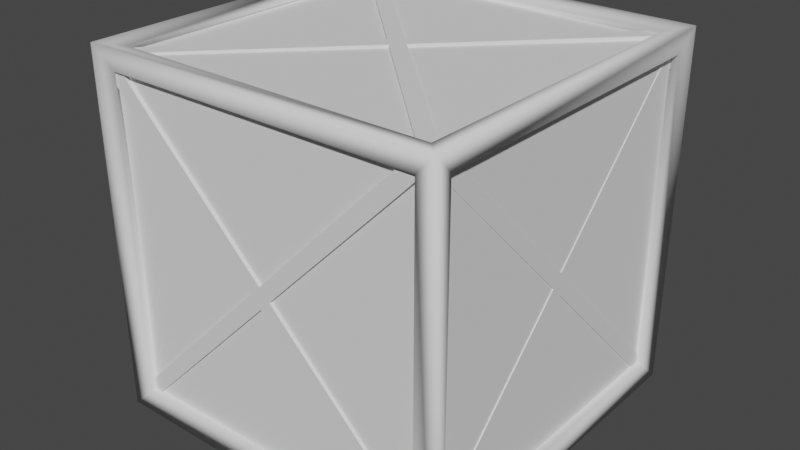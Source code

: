 # Source: WoodenBox.blend  (saved by Blender 2.82.7; exported with 4.5.12 LTS)
import bpy
from mathutils import Matrix  # noqa: F401  (used for matrix-valued properties, if any)

bpy.ops.wm.read_factory_settings(use_empty=True)
scene = bpy.context.scene
scene.name = 'Scene'

# ---- collections
col_collection = bpy.data.collections.new('Collection'); scene.collection.children.link(col_collection)

# ---- world
world_world = bpy.data.worlds.new('World'); scene.world = world_world
world_world.use_nodes = True; world_world.node_tree.nodes.clear()
_N = world_world.node_tree.nodes; _L = world_world.node_tree.links
n0 = _N.new('ShaderNodeOutputWorld'); n0.name = 'World Output'; n0.location = (300, 300)
n1 = _N.new('ShaderNodeBackground'); n1.name = 'Background'; n1.location = (10, 300)
n1.inputs[0].default_value = (0.05088, 0.05088, 0.05088, 1.0)
_L.new(n1.outputs[0], n0.inputs[0])
n0.is_active_output = True
world_world.color = (0.05088, 0.05088, 0.05088)
world_world.use_sun_shadow = False
world_world.sun_shadow_jitter_overblur = 0.0

# ---- meshes
me_cube_001 = bpy.data.meshes.new('Cube.001')
me_cube_001.from_pydata([(-1.0, -1.0, -1.0), (-1.0, -1.0, 1.0), (-1.0, 1.0, -1.0), (-1.0, 1.0, 1.0), (1.0, -1.0, -1.0), (1.0, -1.0, 1.0), (1.0, 1.0, -1.0), (1.0, 1.0, 1.0)], [], [(0, 1, 3, 2), (2, 3, 7, 6), (6, 7, 5, 4), (4, 5, 1, 0), (2, 6, 4, 0), (7, 3, 1, 5)])
_uv = me_cube_001.uv_layers.new(name='UVMap')
_uv.uv.foreach_set('vector', [0.6667, 0.3333, 0.3333, 0.3333, 0.3333, 3.974e-08, 0.6667, 0.0, 0.3333, 0.6667, 3.974e-08, 0.6667, 0.0, 0.3333, 0.3333, 0.3333, 0.3333, 0.3333, 1.291e-07, 0.3333, 0.0, 8.941e-08, 0.3333, 0.0, 0.3333, 0.6667, 0.3333, 0.3333, 0.6667, 0.3333, 0.6667, 0.6667, 1.0, 0.3333, 0.6667, 0.3333, 0.6667, 2.98e-08, 1.0, 0.0, 0.3333, 0.6667, 0.3333, 1.0, 4.967e-08, 1.0, 0.0, 0.6667])
me_cube_001.use_remesh_fix_poles = True
me_cube_001.use_remesh_preserve_attributes = False
me_cube_001.use_mirror_vertex_groups = False
me_cube_001.update()
me_cube_002 = bpy.data.meshes.new('Cube.002')
me_cube_002.from_pydata([(-0.9443, -0.9443, -0.9443), (-1.057, -1.057, -1.057), (-0.9744, -0.9769, 0.9744), (-1.057, -1.057, 1.057), (-0.9443, 0.9443, -0.9443), (-1.057, 1.057, -1.057), (-0.9744, 0.9769, 0.9744), (-1.057, 1.057, 1.057), (0.9443, -0.9443, -0.9443), (1.057, -1.057, -1.057), (0.9443, -0.9443, 0.9443), (1.057, -1.057, 1.057), (0.9443, 0.9443, -0.9443), (1.057, 1.057, -1.057), (0.9443, 0.9443, 0.9443), (1.057, 1.057, 1.057), (-1.033, -0.9343, -0.9368), (-1.033, -0.9343, 0.9318), (-1.033, 0.9343, 0.9318), (-1.033, 0.9343, -0.9368), (-0.9318, 1.035, -0.9368), (-0.9318, 1.035, 0.9318), (0.9368, 1.035, 0.9318), (0.9368, 1.035, -0.9368), (1.038, 0.9343, -0.9368), (1.038, 0.9343, 0.9318), (1.038, -0.9343, 0.9318), (1.038, -0.9343, -0.9368), (0.9368, -1.035, -0.9368), (0.9368, -1.035, 0.9318), (-0.9318, -1.035, 0.9318), (-0.9318, -1.035, -0.9368), (-0.9318, 0.9343, -1.038), (0.9368, 0.9343, -1.038), (0.9368, -0.9343, -1.038), (-0.9318, -0.9343, -1.038), (0.9368, 0.9343, 1.033), (-0.9318, 0.9343, 1.033), (-0.9318, -0.9343, 1.033), (0.9368, -0.9343, 1.033), (0.913, 0.9481, -1.007), (0.913, 1.014, -0.9516), (0.9049, -0.972, 0.9332), (0.9049, -0.9025, 0.9915), (1.003, 0.9481, -1.007), (1.003, 1.014, -0.9516), (0.9991, -0.972, 0.9332), (0.9991, -0.9025, 0.9915), (0.913, -1.007, -0.9481), (0.913, -0.9516, -1.014), (0.9049, 0.9332, 0.972), (0.9049, 0.9915, 0.9025), (1.003, -1.007, -0.9481), (1.003, -0.9516, -1.014), (0.9991, 0.9332, 0.972), (0.9991, 0.9915, 0.9025), (-1.016, 0.9481, -1.007), (-1.016, 1.014, -0.9516), (-1.024, -0.972, 0.9332), (-1.024, -0.9025, 0.9915), (-0.9261, 0.9481, -1.007), (-0.9261, 1.014, -0.9516), (-0.9298, -0.972, 0.9332), (-0.9298, -0.9025, 0.9915), (-1.016, -1.007, -0.9481), (-1.016, -0.9516, -1.014), (-1.024, 0.9332, 0.972), (-1.024, 0.9915, 0.9025), (-0.9261, -1.007, -0.9481), (-0.9261, -0.9516, -1.014), (-0.9298, 0.9332, 0.972), (-0.9298, 0.9915, 0.9025), (-0.9547, -1.009, -1.007), (-1.021, -1.009, -0.9516), (0.9654, -1.017, 0.9332), (0.8959, -1.017, 0.9915), (-0.9547, -0.9195, -1.007), (-1.021, -0.9195, -0.9516), (0.9654, -0.9232, 0.9332), (0.8959, -0.9232, 0.9915), (1.001, -1.009, -0.9481), (0.945, -1.009, -1.014), (-0.9397, -1.017, 0.972), (-0.9981, -1.017, 0.9025), (1.001, -0.9195, -0.9481), (0.945, -0.9195, -1.014), (-0.9397, -0.9232, 0.972), (-0.9981, -0.9232, 0.9025), (-0.9547, 0.9195, -1.007), (-1.021, 0.9195, -0.9516), (0.9654, 0.9115, 0.9332), (0.8959, 0.9115, 0.9915), (-0.9547, 1.009, -1.007), (-1.021, 1.009, -0.9516), (0.9654, 1.006, 0.9332), (0.8959, 1.006, 0.9915), (1.001, 0.9195, -0.9481), (0.945, 0.9195, -1.014), (-0.9397, 0.9115, 0.972), (-0.9981, 0.9115, 0.9025), (1.001, 1.009, -0.9481), (0.945, 1.009, -1.014), (-0.9397, 1.006, 0.972), (-0.9981, 1.006, 0.9025), (-0.9547, -1.007, -0.9195), (-1.021, -0.9516, -0.9195), (0.9654, 0.9332, -0.9115), (0.8959, 0.9915, -0.9115), (-0.9547, -1.007, -1.009), (-1.021, -0.9516, -1.009), (0.9654, 0.9332, -1.006), (0.8959, 0.9915, -1.006), (1.001, -0.9481, -0.9195), (0.945, -1.014, -0.9195), (-0.9397, 0.972, -0.9115), (-0.9981, 0.9025, -0.9115), (1.001, -0.9481, -1.009), (0.945, -1.014, -1.009), (-0.9397, 0.972, -1.006), (-0.9981, 0.9025, -1.006), (-0.9547, -1.007, 1.009), (-1.021, -0.9516, 1.009), (0.9654, 0.9332, 1.017), (0.8959, 0.9915, 1.017), (-0.9547, -1.007, 0.9195), (-1.021, -0.9516, 0.9195), (0.9654, 0.9332, 0.9232), (0.8959, 0.9915, 0.9232), (1.001, -0.9481, 1.009), (0.945, -1.014, 1.009), (-0.9397, 0.972, 1.017), (-0.9981, 0.9025, 1.017), (1.001, -0.9481, 0.9195), (0.945, -1.014, 0.9195), (-0.9397, 0.972, 0.9232), (-0.9981, 0.9025, 0.9232)], [], [(16, 17, 2, 0), (17, 16, 1, 3), (17, 18, 6, 2), (18, 17, 3, 7), (18, 19, 4, 6), (19, 18, 7, 5), (19, 16, 0, 4), (16, 19, 5, 1), (20, 21, 6, 4), (21, 20, 5, 7), (21, 22, 14, 6), (22, 21, 7, 15), (22, 23, 12, 14), (23, 22, 15, 13), (23, 20, 4, 12), (20, 23, 13, 5), (24, 25, 14, 12), (25, 24, 13, 15), (25, 26, 10, 14), (26, 25, 15, 11), (26, 27, 8, 10), (27, 26, 11, 9), (27, 24, 12, 8), (24, 27, 9, 13), (28, 29, 10, 8), (29, 28, 9, 11), (29, 30, 2, 10), (30, 29, 11, 3), (30, 31, 0, 2), (31, 30, 3, 1), (31, 28, 8, 0), (28, 31, 1, 9), (32, 33, 12, 4), (33, 32, 5, 13), (33, 34, 8, 12), (34, 33, 13, 9), (34, 35, 0, 8), (35, 34, 9, 1), (35, 32, 4, 0), (32, 35, 1, 5), (36, 37, 6, 14), (37, 36, 15, 7), (37, 38, 2, 6), (38, 37, 7, 3), (38, 39, 10, 2), (39, 38, 3, 11), (39, 36, 14, 10), (36, 39, 11, 15), (40, 42, 43, 41), (42, 46, 47, 43), (46, 44, 45, 47), (44, 40, 41, 45), (42, 40, 44, 46), (47, 45, 41, 43), (48, 50, 51, 49), (50, 54, 55, 51), (54, 52, 53, 55), (52, 48, 49, 53), (50, 48, 52, 54), (55, 53, 49, 51), (56, 58, 59, 57), (58, 62, 63, 59), (62, 60, 61, 63), (60, 56, 57, 61), (58, 56, 60, 62), (63, 61, 57, 59), (64, 66, 67, 65), (66, 70, 71, 67), (70, 68, 69, 71), (68, 64, 65, 69), (66, 64, 68, 70), (71, 69, 65, 67), (72, 74, 75, 73), (74, 78, 79, 75), (78, 76, 77, 79), (76, 72, 73, 77), (74, 72, 76, 78), (79, 77, 73, 75), (80, 82, 83, 81), (82, 86, 87, 83), (86, 84, 85, 87), (84, 80, 81, 85), (82, 80, 84, 86), (87, 85, 81, 83), (88, 90, 91, 89), (90, 94, 95, 91), (94, 92, 93, 95), (92, 88, 89, 93), (90, 88, 92, 94), (95, 93, 89, 91), (96, 98, 99, 97), (98, 102, 103, 99), (102, 100, 101, 103), (100, 96, 97, 101), (98, 96, 100, 102), (103, 101, 97, 99), (104, 106, 107, 105), (106, 110, 111, 107), (110, 108, 109, 111), (108, 104, 105, 109), (106, 104, 108, 110), (111, 109, 105, 107), (112, 114, 115, 113), (114, 118, 119, 115), (118, 116, 117, 119), (116, 112, 113, 117), (114, 112, 116, 118), (119, 117, 113, 115), (120, 122, 123, 121), (122, 126, 127, 123), (126, 124, 125, 127), (124, 120, 121, 125), (122, 120, 124, 126), (127, 125, 121, 123), (128, 130, 131, 129), (130, 134, 135, 131), (134, 132, 133, 135), (132, 128, 129, 133), (130, 128, 132, 134), (135, 133, 129, 131)])
me_cube_002.polygons.foreach_set('use_smooth', [1, 1, 1, 1, 1, 1, 1, 1, 1, 1, 1, 1, 1, 1, 1, 1, 1, 1, 1, 1, 1, 1, 1, 1, 1, 1, 1, 1, 1, 1, 1, 1, 1, 1, 1, 1, 1, 1, 1, 1, 1, 1, 1, 1, 1, 1, 1, 1, 0, 0, 0, 0, 0, 0, 0, 0, 0, 0, 0, 0, 0, 0, 0, 0, 0, 0, 0, 0, 0, 0, 0, 0, 0, 0, 0, 0, 0, 0, 0, 0, 0, 0, 0, 0, 0, 0, 0, 0, 0, 0, 0, 0, 0, 0, 0, 0, 0, 0, 0, 0, 0, 0, 0, 0, 0, 0, 0, 0, 0, 0, 0, 0, 0, 0, 0, 0, 0, 0, 0, 0])
_uv = me_cube_002.uv_layers.new(name='UVMap')
_uv.uv.foreach_set('vector', [0.9128, 0.9926, 0.9173, 0.6905, 0.9268, 0.6839, 0.9268, 0.9941, 0.3531, 0.3221, 0.6478, 0.3221, 0.6667, 0.342, 0.3334, 0.342, 0.9637, 0.9931, 0.9637, 0.6908, 0.9727, 0.6839, 0.9727, 1.0, 0.3531, 0.01983, 0.3531, 0.3221, 0.3334, 0.342, 0.3334, 3.857e-08, 0.9313, 0.9875, 0.9268, 0.6854, 0.9407, 0.6839, 0.9407, 0.9941, 0.6478, 0.01983, 0.3531, 0.01983, 0.3334, 3.857e-08, 0.6667, 0.0, 0.02788, 0.6856, 0.02788, 0.9879, 0.01394, 0.9896, 0.01394, 0.684, 0.6478, 0.3221, 0.6478, 0.01983, 0.6667, 0.0, 0.6667, 0.342, 0.8272, 0.993, 0.8322, 0.6908, 0.8415, 0.6839, 0.8415, 0.9944, 0.6467, 0.3625, 0.3521, 0.3623, 0.3332, 0.342, 0.6665, 0.3422, 0.8179, 0.9875, 0.8129, 0.6853, 0.8272, 0.6839, 0.8272, 0.9944, 0.6467, 0.6647, 0.6467, 0.3625, 0.6665, 0.3422, 0.6665, 0.684, 0.8558, 0.9874, 0.8558, 0.6851, 0.8702, 0.6839, 0.8702, 0.9894, 0.3521, 0.6645, 0.6467, 0.6647, 0.6665, 0.684, 0.3332, 0.6838, 0.8415, 0.9882, 0.8415, 0.6859, 0.8558, 0.6839, 0.8558, 0.9894, 0.3521, 0.3623, 0.3521, 0.6645, 0.3332, 0.6838, 0.3332, 0.342, 0.7255, 0.9881, 0.7255, 0.6859, 0.7402, 0.6839, 0.7402, 0.9893, 0.6864, 0.3221, 0.981, 0.3221, 1.0, 0.342, 0.6667, 0.342, 0.6813, 0.6855, 0.6813, 0.9878, 0.6665, 0.9894, 0.6665, 0.6839, 0.6864, 0.01983, 0.6864, 0.3221, 0.6667, 0.342, 0.6667, 7.714e-08, 0.7402, 0.9874, 0.7402, 0.6852, 0.7549, 0.6839, 0.7549, 0.9893, 0.981, 0.01983, 0.6864, 0.01983, 0.6667, 7.714e-08, 1.0, 0.0, 0.696, 0.9878, 0.696, 0.6855, 0.7108, 0.6839, 0.7108, 0.9894, 0.981, 0.3221, 0.981, 0.01983, 1.0, 0.0, 1.0, 0.342, 0.8702, 0.9882, 0.8702, 0.6859, 0.8845, 0.6839, 0.8845, 0.9894, 0.01981, 0.6647, 0.3144, 0.6645, 0.3332, 0.6838, 0.0, 0.684, 0.7986, 0.993, 0.8036, 0.6908, 0.8129, 0.6839, 0.8129, 0.9944, 0.01981, 0.3625, 0.01981, 0.6647, 0.0, 0.684, 7.52e-08, 0.3422, 0.7893, 0.9875, 0.7842, 0.6853, 0.7986, 0.6839, 0.7986, 0.9944, 0.3144, 0.3623, 0.01981, 0.3625, 7.52e-08, 0.3422, 0.3332, 0.342, 0.8845, 0.9874, 0.8845, 0.6851, 0.8988, 0.6839, 0.8988, 0.9894, 0.3144, 0.6645, 0.3144, 0.3623, 0.3332, 0.342, 0.3332, 0.6838, 0.7696, 0.9874, 0.7696, 0.6852, 0.7842, 0.6839, 0.7842, 0.9893, 0.6855, 0.6641, 0.9801, 0.6641, 0.9998, 0.6839, 0.6665, 0.6839, 0.7108, 0.9878, 0.7108, 0.6855, 0.7255, 0.6839, 0.7255, 0.9894, 0.6855, 0.3618, 0.6855, 0.6641, 0.6665, 0.6839, 0.6665, 0.342, 0.7696, 0.6852, 0.7696, 0.9874, 0.7549, 0.9893, 0.7549, 0.6839, 0.9801, 0.3618, 0.6855, 0.3618, 0.6665, 0.342, 0.9998, 0.342, 0.6813, 0.9878, 0.6813, 0.6855, 0.696, 0.6839, 0.696, 0.9894, 0.9801, 0.6641, 0.9801, 0.3618, 0.9998, 0.342, 0.9998, 0.6839, 0.8988, 0.9926, 0.9033, 0.6905, 0.9128, 0.6839, 0.9128, 0.9941, 0.314, 0.3217, 0.314, 0.01942, 0.3334, 5.786e-08, 0.3334, 0.342, 0.9547, 0.9931, 0.9547, 0.6908, 0.9637, 0.6839, 0.9637, 1.0, 0.01933, 0.3217, 0.314, 0.3217, 0.3334, 0.342, 0.0, 0.342, 0.9452, 0.9875, 0.9407, 0.6854, 0.9547, 0.6839, 0.9547, 0.9941, 0.01933, 0.01942, 0.01933, 0.3217, 0.0, 0.342, 5.64e-08, 0.0, 3.76e-08, 0.9879, 0.0, 0.6856, 0.01394, 0.684, 0.01394, 0.9896, 0.314, 0.01942, 0.01933, 0.01942, 5.64e-08, 0.0, 0.3334, 5.786e-08, 0.375, 0.0, 0.375, 0.25, 0.625, 0.25, 0.625, 0.0, 0.375, 0.25, 0.375, 0.5, 0.625, 0.5, 0.625, 0.25, 0.375, 0.5, 0.375, 0.75, 0.625, 0.75, 0.625, 0.5, 0.375, 0.75, 0.375, 1.0, 0.625, 1.0, 0.625, 0.75, 0.125, 0.5, 0.125, 0.75, 0.375, 0.75, 0.375, 0.5, 0.625, 0.5, 0.625, 0.75, 0.875, 0.75, 0.875, 0.5, 0.375, 0.0, 0.375, 0.25, 0.625, 0.25, 0.625, 0.0, 0.375, 0.25, 0.375, 0.5, 0.625, 0.5, 0.625, 0.25, 0.375, 0.5, 0.375, 0.75, 0.625, 0.75, 0.625, 0.5, 0.375, 0.75, 0.375, 1.0, 0.625, 1.0, 0.625, 0.75, 0.125, 0.5, 0.125, 0.75, 0.375, 0.75, 0.375, 0.5, 0.625, 0.5, 0.625, 0.75, 0.875, 0.75, 0.875, 0.5, 0.375, 0.0, 0.375, 0.25, 0.625, 0.25, 0.625, 0.0, 0.375, 0.25, 0.375, 0.5, 0.625, 0.5, 0.625, 0.25, 0.375, 0.5, 0.375, 0.75, 0.625, 0.75, 0.625, 0.5, 0.375, 0.75, 0.375, 1.0, 0.625, 1.0, 0.625, 0.75, 0.125, 0.5, 0.125, 0.75, 0.375, 0.75, 0.375, 0.5, 0.625, 0.5, 0.625, 0.75, 0.875, 0.75, 0.875, 0.5, 0.375, 0.0, 0.375, 0.25, 0.625, 0.25, 0.625, 0.0, 0.375, 0.25, 0.375, 0.5, 0.625, 0.5, 0.625, 0.25, 0.375, 0.5, 0.375, 0.75, 0.625, 0.75, 0.625, 0.5, 0.375, 0.75, 0.375, 1.0, 0.625, 1.0, 0.625, 0.75, 0.125, 0.5, 0.125, 0.75, 0.375, 0.75, 0.375, 0.5, 0.625, 0.5, 0.625, 0.75, 0.875, 0.75, 0.875, 0.5, 0.375, 0.0, 0.375, 0.25, 0.625, 0.25, 0.625, 0.0, 0.375, 0.25, 0.375, 0.5, 0.625, 0.5, 0.625, 0.25, 0.375, 0.5, 0.375, 0.75, 0.625, 0.75, 0.625, 0.5, 0.375, 0.75, 0.375, 1.0, 0.625, 1.0, 0.625, 0.75, 0.125, 0.5, 0.125, 0.75, 0.375, 0.75, 0.375, 0.5, 0.625, 0.5, 0.625, 0.75, 0.875, 0.75, 0.875, 0.5, 0.375, 0.0, 0.375, 0.25, 0.625, 0.25, 0.625, 0.0, 0.375, 0.25, 0.375, 0.5, 0.625, 0.5, 0.625, 0.25, 0.375, 0.5, 0.375, 0.75, 0.625, 0.75, 0.625, 0.5, 0.375, 0.75, 0.375, 1.0, 0.625, 1.0, 0.625, 0.75, 0.125, 0.5, 0.125, 0.75, 0.375, 0.75, 0.375, 0.5, 0.625, 0.5, 0.625, 0.75, 0.875, 0.75, 0.875, 0.5, 0.375, 0.0, 0.375, 0.25, 0.625, 0.25, 0.625, 0.0, 0.375, 0.25, 0.375, 0.5, 0.625, 0.5, 0.625, 0.25, 0.375, 0.5, 0.375, 0.75, 0.625, 0.75, 0.625, 0.5, 0.375, 0.75, 0.375, 1.0, 0.625, 1.0, 0.625, 0.75, 0.125, 0.5, 0.125, 0.75, 0.375, 0.75, 0.375, 0.5, 0.625, 0.5, 0.625, 0.75, 0.875, 0.75, 0.875, 0.5, 0.375, 0.0, 0.375, 0.25, 0.625, 0.25, 0.625, 0.0, 0.375, 0.25, 0.375, 0.5, 0.625, 0.5, 0.625, 0.25, 0.375, 0.5, 0.375, 0.75, 0.625, 0.75, 0.625, 0.5, 0.375, 0.75, 0.375, 1.0, 0.625, 1.0, 0.625, 0.75, 0.125, 0.5, 0.125, 0.75, 0.375, 0.75, 0.375, 0.5, 0.625, 0.5, 0.625, 0.75, 0.875, 0.75, 0.875, 0.5, 0.375, 0.0, 0.375, 0.25, 0.625, 0.25, 0.625, 0.0, 0.375, 0.25, 0.375, 0.5, 0.625, 0.5, 0.625, 0.25, 0.375, 0.5, 0.375, 0.75, 0.625, 0.75, 0.625, 0.5, 0.375, 0.75, 0.375, 1.0, 0.625, 1.0, 0.625, 0.75, 0.125, 0.5, 0.125, 0.75, 0.375, 0.75, 0.375, 0.5, 0.625, 0.5, 0.625, 0.75, 0.875, 0.75, 0.875, 0.5, 0.375, 0.0, 0.375, 0.25, 0.625, 0.25, 0.625, 0.0, 0.375, 0.25, 0.375, 0.5, 0.625, 0.5, 0.625, 0.25, 0.375, 0.5, 0.375, 0.75, 0.625, 0.75, 0.625, 0.5, 0.375, 0.75, 0.375, 1.0, 0.625, 1.0, 0.625, 0.75, 0.125, 0.5, 0.125, 0.75, 0.375, 0.75, 0.375, 0.5, 0.625, 0.5, 0.625, 0.75, 0.875, 0.75, 0.875, 0.5, 0.375, 0.0, 0.375, 0.25, 0.625, 0.25, 0.625, 0.0, 0.375, 0.25, 0.375, 0.5, 0.625, 0.5, 0.625, 0.25, 0.375, 0.5, 0.375, 0.75, 0.625, 0.75, 0.625, 0.5, 0.375, 0.75, 0.375, 1.0, 0.625, 1.0, 0.625, 0.75, 0.125, 0.5, 0.125, 0.75, 0.375, 0.75, 0.375, 0.5, 0.625, 0.5, 0.625, 0.75, 0.875, 0.75, 0.875, 0.5, 0.375, 0.0, 0.375, 0.25, 0.625, 0.25, 0.625, 0.0, 0.375, 0.25, 0.375, 0.5, 0.625, 0.5, 0.625, 0.25, 0.375, 0.5, 0.375, 0.75, 0.625, 0.75, 0.625, 0.5, 0.375, 0.75, 0.375, 1.0, 0.625, 1.0, 0.625, 0.75, 0.125, 0.5, 0.125, 0.75, 0.375, 0.75, 0.375, 0.5, 0.625, 0.5, 0.625, 0.75, 0.875, 0.75, 0.875, 0.5])
me_cube_002.use_remesh_fix_poles = True
me_cube_002.use_remesh_preserve_attributes = False
me_cube_002.use_mirror_vertex_groups = False
me_cube_002.update()

# ---- objects
ob_cube = bpy.data.objects.new('Cube', me_cube_001)
ob_cube_001 = bpy.data.objects.new('Cube.001', me_cube_002)

# ---- transforms, parenting, visibility, modifiers, constraints
ob_cube.location = (0.0, 0.0, 0.0)
ob_cube.lineart.crease_threshold = 0.0
ob_cube_001.location = (0.0, 0.0, 0.0)
ob_cube_001.scale = (1.005, 1.005, 1.005)
ob_cube_001.lineart.crease_threshold = 0.0

# ---- collection membership
col_collection.objects.link(ob_cube)
col_collection.objects.link(ob_cube_001)

# ---- scene / render settings (as saved in the file)
scene.frame_start = 1; scene.frame_end = 250; scene.frame_set(1)
scene.render.engine = 'BLENDER_EEVEE_NEXT'
scene.cycles.use_denoising = False
scene.cycles.samples = 128
scene.cycles.sampling_pattern = 'TABULATED_SOBOL'
scene.cycles.use_adaptive_sampling = False
scene.cycles.use_light_tree = False
scene.view_settings.view_transform = 'Filmic'
bpy.context.view_layer.update()

# ---- added for rendering (the .blend has no active camera and no usable light): camera, sun
cam_auto = bpy.data.cameras.new('AutoCamera')
cam_auto.lens = 50.0
cam_auto.sensor_width = 36.0
cam_auto.clip_end = 1000.0
ob_auto_camera = bpy.data.objects.new('AutoCamera', cam_auto)
scene.collection.objects.link(ob_auto_camera)
ob_auto_camera.location = (3.40462, -4.08555, 2.7237)
ob_auto_camera.rotation_euler = (1.09748, -7.21219e-08, 0.694738)
scene.camera = ob_auto_camera
light_auto_sun = bpy.data.lights.new('AutoSun', 'SUN')
light_auto_sun.energy = 3.0
light_auto_sun.angle = 0.0523599
ob_auto_sun = bpy.data.objects.new('AutoSun', light_auto_sun)
scene.collection.objects.link(ob_auto_sun)
ob_auto_sun.rotation_euler = (0.872665, 0.174533, 0.523599)
bpy.context.view_layer.update()
